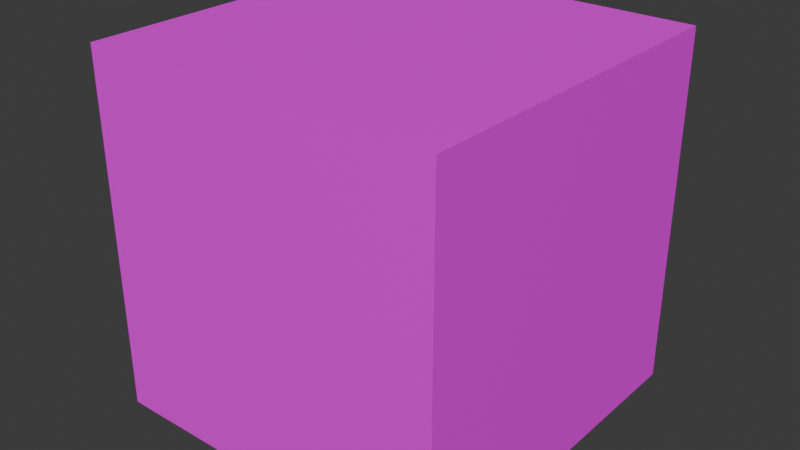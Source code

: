 # Source: BoxDNB.blend  (saved by Blender 4.2.66; exported with 4.5.12 LTS)
import bpy
from mathutils import Matrix  # noqa: F401  (used for matrix-valued properties, if any)

bpy.ops.wm.read_factory_settings(use_empty=True)
scene = bpy.context.scene
scene.name = 'Scene'

# ---- collections
col_boxdnb = bpy.data.collections.new('BoxDNB'); scene.collection.children.link(col_boxdnb)

# ---- images (referenced by path relative to the original .blend; pixels are not part of the script)
import os
ASSET_DIR = os.environ.get("B2B_ASSET_DIR", "")  # directory of the original .blend (textures are referenced by path, not embedded)
HERE = os.path.dirname(os.path.abspath(__file__))  # packed textures are extracted next to this script under _unpacked/

def load_image(name, relpath, width, height, colorspace="sRGB"):
    """Load a texture the original file referenced (path relative to the .blend, or extracted next to this script)."""
    p = next((c for c in (os.path.join(HERE, relpath), os.path.join(ASSET_DIR, relpath)) if relpath and os.path.exists(c)), "")
    if p:
        img = bpy.data.images.load(p, check_existing=True)
        img.name = name
    else:  # same state as the original file: an image datablock whose file is absent (Cycles renders it pink)
        img = bpy.data.images.new(name, width, height)
        img.source = "FILE"
        img.filepath = "//" + (relpath or name)
    img.colorspace_settings.name = colorspace
    return img
img_jytjytjtyjtyjyt = load_image('jytjytjtyjtyjyt', '', 1024, 1024, 'sRGB')

# ---- materials (node trees are filled in below, after node groups)
mat_boxdnb = bpy.data.materials.new('BoxDNB')
mat_boxdnb.alpha_threshold = 0.0
mat_boxdnb.use_transparent_shadow = False
mat_boxdnb.roughness = 0.5
mat_boxdnb.line_color = (0.0, 0.0, 0.0, 1.0)

# ---- material node trees
mat_boxdnb.use_nodes = True; mat_boxdnb.node_tree.nodes.clear()
_N = mat_boxdnb.node_tree.nodes; _L = mat_boxdnb.node_tree.links
n0 = _N.new('ShaderNodeOutputMaterial'); n0.name = 'Material Output'; n0.location = (300, 300)
n1 = _N.new('ShaderNodeBsdfPrincipled'); n1.name = 'Principled BSDF'; n1.location = (10, 300)
n1.inputs[3].default_value = 1.45
n2 = _N.new('ShaderNodeTexImage'); n2.name = 'Image Texture'; n2.location = (-280, 280)
n2.image = img_jytjytjtyjtyjyt
_L.new(n1.outputs[0], n0.inputs[0])
_L.new(n2.outputs[0], n1.inputs[0])
n0.is_active_output = True

# ---- world
world_world = bpy.data.worlds.new('World'); scene.world = world_world
world_world.use_nodes = True; world_world.node_tree.nodes.clear()
_N = world_world.node_tree.nodes; _L = world_world.node_tree.links
n0 = _N.new('ShaderNodeOutputWorld'); n0.name = 'World Output'; n0.location = (300, 300)
n1 = _N.new('ShaderNodeBackground'); n1.name = 'Background'; n1.location = (10, 300)
n1.inputs[0].default_value = (0.05088, 0.05088, 0.05088, 1.0)
_L.new(n1.outputs[0], n0.inputs[0])
n0.is_active_output = True
world_world.color = (0.05088, 0.05088, 0.05088)
world_world.sun_shadow_jitter_overblur = 0.0

# ---- meshes
me_cube = bpy.data.meshes.new('Cube')
me_cube.from_pydata([(600.0, 600.0, 0.0), (600.0, -600.0, 0.0), (-600.0, 600.0, 0.0), (-600.0, -600.0, 0.0)], [], [(2, 3, 1, 0)])
_uv = me_cube.uv_layers.new(name='UVMap')
_uv.uv.foreach_set('vector', [1.0, 5.96e-08, 1.0, 1.0, -1.192e-07, 1.0, 5.96e-08, -1.192e-07])
me_cube.materials.append(mat_boxdnb)
me_cube.use_mirror_vertex_groups = False
me_cube.update()
me_cube_001 = bpy.data.meshes.new('Cube.001')
me_cube_001.from_pydata([(600.0, 600.0, 1200.0), (600.0, 600.0, 0.0), (600.0, -600.0, 1200.0), (600.0, -600.0, 0.0), (-600.0, 600.0, 1200.0), (-600.0, 600.0, 0.0), (-600.0, -600.0, 1200.0), (-600.0, -600.0, 0.0)], [], [(3, 7, 6, 2), (7, 5, 4, 6), (1, 3, 2, 0), (5, 1, 0, 4)])
_uv = me_cube_001.uv_layers.new(name='UVMap')
_uv.uv.foreach_set('vector', [0.0, 0.0, 1.0, 0.0, 1.0, 1.0, 0.0, 1.0, 0.0, 0.0, 1.0, 0.0, 1.0, 1.0, 0.0, 1.0, 0.0, 0.0, 1.0, 0.0, 1.0, 1.0, 0.0, 1.0, 0.0, 0.0, 1.0, 0.0, 1.0, 1.0, 0.0, 1.0])
me_cube_001.materials.append(mat_boxdnb)
me_cube_001.use_mirror_vertex_groups = False
me_cube_001.update()
me_cube_002 = bpy.data.meshes.new('Cube.002')
me_cube_002.from_pydata([(600.0, 600.0, 1200.0), (600.0, -600.0, 1200.0), (-600.0, 600.0, 1200.0), (-600.0, -600.0, 1200.0)], [], [(0, 1, 3, 2)])
_uv = me_cube_002.uv_layers.new(name='UVMap')
_uv.uv.foreach_set('vector', [1.0, -5.96e-08, 1.0, 1.0, 0.0, 1.0, -5.96e-08, 0.0])
me_cube_002.materials.append(mat_boxdnb)
me_cube_002.use_mirror_vertex_groups = False
me_cube_002.update()

# ---- objects
ob_boxdnbfloor = bpy.data.objects.new('BoxDNBFloor', me_cube)
ob_boxdnbwalls = bpy.data.objects.new('BoxDNBWalls', me_cube_001)
ob_boxdnbceiling = bpy.data.objects.new('BoxDNBCeiling', me_cube_002)

# ---- transforms, parenting, visibility, modifiers, constraints
ob_boxdnbfloor.location = (0.0, 0.0, 0.0)
ob_boxdnbfloor.lock_rotations_4d = False
ob_boxdnbfloor.empty_display_type = 'ARROWS'
ob_boxdnbfloor.lineart.crease_threshold = 0.0
ob_boxdnbwalls.location = (0.0, 0.0, 0.0)
ob_boxdnbwalls.lock_rotations_4d = False
ob_boxdnbwalls.empty_display_type = 'ARROWS'
ob_boxdnbwalls.lineart.crease_threshold = 0.0
ob_boxdnbceiling.location = (0.0, 0.0, 0.0)
ob_boxdnbceiling.lock_rotations_4d = False
ob_boxdnbceiling.empty_display_type = 'ARROWS'
ob_boxdnbceiling.lineart.crease_threshold = 0.0

# ---- collection membership
col_boxdnb.objects.link(ob_boxdnbfloor)
col_boxdnb.objects.link(ob_boxdnbwalls)
col_boxdnb.objects.link(ob_boxdnbceiling)

# ---- scene / render settings (as saved in the file)
scene.frame_start = 1; scene.frame_end = 250; scene.frame_set(1)
scene.render.engine = 'BLENDER_EEVEE_NEXT'
bpy.context.view_layer.update()

# ---- added for rendering (the .blend has no active camera and no usable light): camera, sun
cam_auto = bpy.data.cameras.new('AutoCamera')
cam_auto.lens = 50.0
cam_auto.sensor_width = 36.0
cam_auto.clip_end = 33749.3
ob_auto_camera = bpy.data.objects.new('AutoCamera', cam_auto)
scene.collection.objects.link(ob_auto_camera)
ob_auto_camera.location = (1923.04, -2307.65, 2138.43)
ob_auto_camera.rotation_euler = (1.09748, -7.21219e-08, 0.694738)
scene.camera = ob_auto_camera
light_auto_sun = bpy.data.lights.new('AutoSun', 'SUN')
light_auto_sun.energy = 3.0
light_auto_sun.angle = 0.0523599
ob_auto_sun = bpy.data.objects.new('AutoSun', light_auto_sun)
scene.collection.objects.link(ob_auto_sun)
ob_auto_sun.rotation_euler = (0.872665, 0.174533, 0.523599)
bpy.context.view_layer.update()
